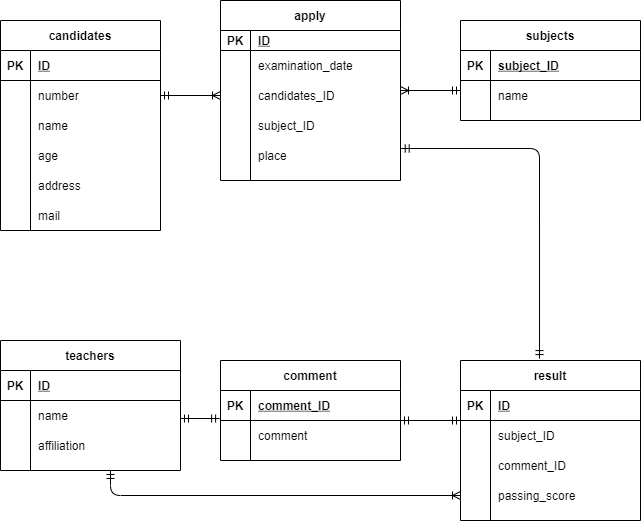

The diagram above was exported from draw.io. Its source (the exported page's mxGraphModel, read from the mxfile embedded in the PNG):
<mxGraphModel dx="509" dy="1606" grid="1" gridSize="10" guides="1" tooltips="1" connect="1" arrows="1" fold="1" page="1" pageScale="1" pageWidth="827" pageHeight="1169" math="0" shadow="0">
  <root>
    <mxCell id="0" />
    <mxCell id="1" parent="0" />
    <mxCell id="2" value="candidates" style="shape=table;startSize=30;container=1;collapsible=1;childLayout=tableLayout;fixedRows=1;rowLines=0;fontStyle=1;align=center;resizeLast=1;" parent="1" vertex="1">
      <mxGeometry x="40" y="-1120" width="160" height="210" as="geometry" />
    </mxCell>
    <mxCell id="3" value="" style="shape=partialRectangle;collapsible=0;dropTarget=0;pointerEvents=0;fillColor=none;top=0;left=0;bottom=1;right=0;points=[[0,0.5],[1,0.5]];portConstraint=eastwest;" parent="2" vertex="1">
      <mxGeometry y="30" width="160" height="30" as="geometry" />
    </mxCell>
    <mxCell id="4" value="PK" style="shape=partialRectangle;connectable=0;fillColor=none;top=0;left=0;bottom=0;right=0;fontStyle=1;overflow=hidden;" parent="3" vertex="1">
      <mxGeometry width="30" height="30" as="geometry" />
    </mxCell>
    <mxCell id="5" value="ID" style="shape=partialRectangle;connectable=0;fillColor=none;top=0;left=0;bottom=0;right=0;align=left;spacingLeft=6;fontStyle=5;overflow=hidden;" parent="3" vertex="1">
      <mxGeometry x="30" width="130" height="30" as="geometry" />
    </mxCell>
    <mxCell id="6" value="" style="shape=partialRectangle;collapsible=0;dropTarget=0;pointerEvents=0;fillColor=none;top=0;left=0;bottom=0;right=0;points=[[0,0.5],[1,0.5]];portConstraint=eastwest;" parent="2" vertex="1">
      <mxGeometry y="60" width="160" height="30" as="geometry" />
    </mxCell>
    <mxCell id="7" value="" style="shape=partialRectangle;connectable=0;fillColor=none;top=0;left=0;bottom=0;right=0;editable=1;overflow=hidden;" parent="6" vertex="1">
      <mxGeometry width="30" height="30" as="geometry" />
    </mxCell>
    <mxCell id="8" value="number" style="shape=partialRectangle;connectable=0;fillColor=none;top=0;left=0;bottom=0;right=0;align=left;spacingLeft=6;overflow=hidden;" parent="6" vertex="1">
      <mxGeometry x="30" width="130" height="30" as="geometry" />
    </mxCell>
    <mxCell id="9" value="" style="shape=partialRectangle;collapsible=0;dropTarget=0;pointerEvents=0;fillColor=none;top=0;left=0;bottom=0;right=0;points=[[0,0.5],[1,0.5]];portConstraint=eastwest;" parent="2" vertex="1">
      <mxGeometry y="90" width="160" height="30" as="geometry" />
    </mxCell>
    <mxCell id="10" value="" style="shape=partialRectangle;connectable=0;fillColor=none;top=0;left=0;bottom=0;right=0;editable=1;overflow=hidden;" parent="9" vertex="1">
      <mxGeometry width="30" height="30" as="geometry" />
    </mxCell>
    <mxCell id="11" value="name" style="shape=partialRectangle;connectable=0;fillColor=none;top=0;left=0;bottom=0;right=0;align=left;spacingLeft=6;overflow=hidden;" parent="9" vertex="1">
      <mxGeometry x="30" width="130" height="30" as="geometry" />
    </mxCell>
    <mxCell id="12" value="" style="shape=partialRectangle;collapsible=0;dropTarget=0;pointerEvents=0;fillColor=none;top=0;left=0;bottom=0;right=0;points=[[0,0.5],[1,0.5]];portConstraint=eastwest;" parent="2" vertex="1">
      <mxGeometry y="120" width="160" height="30" as="geometry" />
    </mxCell>
    <mxCell id="13" value="" style="shape=partialRectangle;connectable=0;fillColor=none;top=0;left=0;bottom=0;right=0;editable=1;overflow=hidden;" parent="12" vertex="1">
      <mxGeometry width="30" height="30" as="geometry" />
    </mxCell>
    <mxCell id="14" value="age" style="shape=partialRectangle;connectable=0;fillColor=none;top=0;left=0;bottom=0;right=0;align=left;spacingLeft=6;overflow=hidden;" parent="12" vertex="1">
      <mxGeometry x="30" width="130" height="30" as="geometry" />
    </mxCell>
    <mxCell id="15" style="shape=partialRectangle;collapsible=0;dropTarget=0;pointerEvents=0;fillColor=none;top=0;left=0;bottom=0;right=0;points=[[0,0.5],[1,0.5]];portConstraint=eastwest;" parent="2" vertex="1">
      <mxGeometry y="150" width="160" height="30" as="geometry" />
    </mxCell>
    <mxCell id="16" style="shape=partialRectangle;connectable=0;fillColor=none;top=0;left=0;bottom=0;right=0;editable=1;overflow=hidden;" parent="15" vertex="1">
      <mxGeometry width="30" height="30" as="geometry" />
    </mxCell>
    <mxCell id="17" value="address" style="shape=partialRectangle;connectable=0;fillColor=none;top=0;left=0;bottom=0;right=0;align=left;spacingLeft=6;overflow=hidden;" parent="15" vertex="1">
      <mxGeometry x="30" width="130" height="30" as="geometry" />
    </mxCell>
    <mxCell id="18" style="shape=partialRectangle;collapsible=0;dropTarget=0;pointerEvents=0;fillColor=none;top=0;left=0;bottom=0;right=0;points=[[0,0.5],[1,0.5]];portConstraint=eastwest;" parent="2" vertex="1">
      <mxGeometry y="180" width="160" height="30" as="geometry" />
    </mxCell>
    <mxCell id="19" style="shape=partialRectangle;connectable=0;fillColor=none;top=0;left=0;bottom=0;right=0;editable=1;overflow=hidden;" parent="18" vertex="1">
      <mxGeometry width="30" height="30" as="geometry" />
    </mxCell>
    <mxCell id="20" value="mail" style="shape=partialRectangle;connectable=0;fillColor=none;top=0;left=0;bottom=0;right=0;align=left;spacingLeft=6;overflow=hidden;" parent="18" vertex="1">
      <mxGeometry x="30" width="130" height="30" as="geometry" />
    </mxCell>
    <mxCell id="21" value="subjects" style="shape=table;startSize=30;container=1;collapsible=1;childLayout=tableLayout;fixedRows=1;rowLines=0;fontStyle=1;align=center;resizeLast=1;" parent="1" vertex="1">
      <mxGeometry x="500" y="-1120" width="180" height="100" as="geometry" />
    </mxCell>
    <mxCell id="22" value="" style="shape=partialRectangle;collapsible=0;dropTarget=0;pointerEvents=0;fillColor=none;top=0;left=0;bottom=1;right=0;points=[[0,0.5],[1,0.5]];portConstraint=eastwest;" parent="21" vertex="1">
      <mxGeometry y="30" width="180" height="30" as="geometry" />
    </mxCell>
    <mxCell id="23" value="PK" style="shape=partialRectangle;connectable=0;fillColor=none;top=0;left=0;bottom=0;right=0;fontStyle=1;overflow=hidden;" parent="22" vertex="1">
      <mxGeometry width="30" height="30" as="geometry" />
    </mxCell>
    <mxCell id="24" value="subject_ID" style="shape=partialRectangle;connectable=0;fillColor=none;top=0;left=0;bottom=0;right=0;align=left;spacingLeft=6;fontStyle=5;overflow=hidden;" parent="22" vertex="1">
      <mxGeometry x="30" width="150" height="30" as="geometry" />
    </mxCell>
    <mxCell id="25" value="" style="shape=partialRectangle;collapsible=0;dropTarget=0;pointerEvents=0;fillColor=none;top=0;left=0;bottom=0;right=0;points=[[0,0.5],[1,0.5]];portConstraint=eastwest;" parent="21" vertex="1">
      <mxGeometry y="60" width="180" height="30" as="geometry" />
    </mxCell>
    <mxCell id="26" value="" style="shape=partialRectangle;connectable=0;fillColor=none;top=0;left=0;bottom=0;right=0;editable=1;overflow=hidden;" parent="25" vertex="1">
      <mxGeometry width="30" height="30" as="geometry" />
    </mxCell>
    <mxCell id="27" value="name" style="shape=partialRectangle;connectable=0;fillColor=none;top=0;left=0;bottom=0;right=0;align=left;spacingLeft=6;overflow=hidden;" parent="25" vertex="1">
      <mxGeometry x="30" width="150" height="30" as="geometry" />
    </mxCell>
    <mxCell id="34" value="apply" style="shape=table;startSize=30;container=1;collapsible=1;childLayout=tableLayout;fixedRows=1;rowLines=0;fontStyle=1;align=center;resizeLast=1;" parent="1" vertex="1">
      <mxGeometry x="260" y="-1140" width="180" height="180" as="geometry" />
    </mxCell>
    <mxCell id="35" value="" style="shape=partialRectangle;collapsible=0;dropTarget=0;pointerEvents=0;fillColor=none;top=0;left=0;bottom=1;right=0;points=[[0,0.5],[1,0.5]];portConstraint=eastwest;" parent="34" vertex="1">
      <mxGeometry y="30" width="180" height="20" as="geometry" />
    </mxCell>
    <mxCell id="36" value="PK" style="shape=partialRectangle;connectable=0;fillColor=none;top=0;left=0;bottom=0;right=0;fontStyle=1;overflow=hidden;" parent="35" vertex="1">
      <mxGeometry width="30" height="20" as="geometry" />
    </mxCell>
    <mxCell id="37" value="ID" style="shape=partialRectangle;connectable=0;fillColor=none;top=0;left=0;bottom=0;right=0;align=left;spacingLeft=6;fontStyle=5;overflow=hidden;" parent="35" vertex="1">
      <mxGeometry x="30" width="150" height="20" as="geometry" />
    </mxCell>
    <mxCell id="38" value="" style="shape=partialRectangle;collapsible=0;dropTarget=0;pointerEvents=0;fillColor=none;top=0;left=0;bottom=0;right=0;points=[[0,0.5],[1,0.5]];portConstraint=eastwest;" parent="34" vertex="1">
      <mxGeometry y="50" width="180" height="30" as="geometry" />
    </mxCell>
    <mxCell id="39" value="" style="shape=partialRectangle;connectable=0;fillColor=none;top=0;left=0;bottom=0;right=0;editable=1;overflow=hidden;" parent="38" vertex="1">
      <mxGeometry width="30" height="30" as="geometry" />
    </mxCell>
    <mxCell id="40" value="examination_date" style="shape=partialRectangle;connectable=0;fillColor=none;top=0;left=0;bottom=0;right=0;align=left;spacingLeft=6;overflow=hidden;" parent="38" vertex="1">
      <mxGeometry x="30" width="150" height="30" as="geometry" />
    </mxCell>
    <mxCell id="116" style="shape=partialRectangle;collapsible=0;dropTarget=0;pointerEvents=0;fillColor=none;top=0;left=0;bottom=0;right=0;points=[[0,0.5],[1,0.5]];portConstraint=eastwest;" vertex="1" parent="34">
      <mxGeometry y="80" width="180" height="30" as="geometry" />
    </mxCell>
    <mxCell id="117" style="shape=partialRectangle;connectable=0;fillColor=none;top=0;left=0;bottom=0;right=0;editable=1;overflow=hidden;" vertex="1" parent="116">
      <mxGeometry width="30" height="30" as="geometry" />
    </mxCell>
    <mxCell id="118" value="candidates_ID" style="shape=partialRectangle;connectable=0;fillColor=none;top=0;left=0;bottom=0;right=0;align=left;spacingLeft=6;overflow=hidden;" vertex="1" parent="116">
      <mxGeometry x="30" width="150" height="30" as="geometry" />
    </mxCell>
    <mxCell id="119" style="shape=partialRectangle;collapsible=0;dropTarget=0;pointerEvents=0;fillColor=none;top=0;left=0;bottom=0;right=0;points=[[0,0.5],[1,0.5]];portConstraint=eastwest;" vertex="1" parent="34">
      <mxGeometry y="110" width="180" height="30" as="geometry" />
    </mxCell>
    <mxCell id="120" style="shape=partialRectangle;connectable=0;fillColor=none;top=0;left=0;bottom=0;right=0;editable=1;overflow=hidden;" vertex="1" parent="119">
      <mxGeometry width="30" height="30" as="geometry" />
    </mxCell>
    <mxCell id="121" value="subject_ID" style="shape=partialRectangle;connectable=0;fillColor=none;top=0;left=0;bottom=0;right=0;align=left;spacingLeft=6;overflow=hidden;" vertex="1" parent="119">
      <mxGeometry x="30" width="150" height="30" as="geometry" />
    </mxCell>
    <mxCell id="47" style="shape=partialRectangle;collapsible=0;dropTarget=0;pointerEvents=0;fillColor=none;top=0;left=0;bottom=0;right=0;points=[[0,0.5],[1,0.5]];portConstraint=eastwest;" parent="34" vertex="1">
      <mxGeometry y="140" width="180" height="30" as="geometry" />
    </mxCell>
    <mxCell id="48" style="shape=partialRectangle;connectable=0;fillColor=none;top=0;left=0;bottom=0;right=0;editable=1;overflow=hidden;" parent="47" vertex="1">
      <mxGeometry width="30" height="30" as="geometry" />
    </mxCell>
    <mxCell id="49" value="place" style="shape=partialRectangle;connectable=0;fillColor=none;top=0;left=0;bottom=0;right=0;align=left;spacingLeft=6;overflow=hidden;" parent="47" vertex="1">
      <mxGeometry x="30" width="150" height="30" as="geometry" />
    </mxCell>
    <mxCell id="50" value="result" style="shape=table;startSize=30;container=1;collapsible=1;childLayout=tableLayout;fixedRows=1;rowLines=0;fontStyle=1;align=center;resizeLast=1;" parent="1" vertex="1">
      <mxGeometry x="500" y="-780" width="180" height="160" as="geometry" />
    </mxCell>
    <mxCell id="51" value="" style="shape=partialRectangle;collapsible=0;dropTarget=0;pointerEvents=0;fillColor=none;top=0;left=0;bottom=1;right=0;points=[[0,0.5],[1,0.5]];portConstraint=eastwest;" parent="50" vertex="1">
      <mxGeometry y="30" width="180" height="30" as="geometry" />
    </mxCell>
    <mxCell id="52" value="PK" style="shape=partialRectangle;connectable=0;fillColor=none;top=0;left=0;bottom=0;right=0;fontStyle=1;overflow=hidden;" parent="51" vertex="1">
      <mxGeometry width="30" height="30" as="geometry" />
    </mxCell>
    <mxCell id="53" value="ID" style="shape=partialRectangle;connectable=0;fillColor=none;top=0;left=0;bottom=0;right=0;align=left;spacingLeft=6;fontStyle=5;overflow=hidden;" parent="51" vertex="1">
      <mxGeometry x="30" width="150" height="30" as="geometry" />
    </mxCell>
    <mxCell id="54" value="" style="shape=partialRectangle;collapsible=0;dropTarget=0;pointerEvents=0;fillColor=none;top=0;left=0;bottom=0;right=0;points=[[0,0.5],[1,0.5]];portConstraint=eastwest;" parent="50" vertex="1">
      <mxGeometry y="60" width="180" height="30" as="geometry" />
    </mxCell>
    <mxCell id="55" value="" style="shape=partialRectangle;connectable=0;fillColor=none;top=0;left=0;bottom=0;right=0;editable=1;overflow=hidden;" parent="54" vertex="1">
      <mxGeometry width="30" height="30" as="geometry" />
    </mxCell>
    <mxCell id="56" value="subject_ID" style="shape=partialRectangle;connectable=0;fillColor=none;top=0;left=0;bottom=0;right=0;align=left;spacingLeft=6;overflow=hidden;" parent="54" vertex="1">
      <mxGeometry x="30" width="150" height="30" as="geometry" />
    </mxCell>
    <mxCell id="57" value="" style="shape=partialRectangle;collapsible=0;dropTarget=0;pointerEvents=0;fillColor=none;top=0;left=0;bottom=0;right=0;points=[[0,0.5],[1,0.5]];portConstraint=eastwest;" parent="50" vertex="1">
      <mxGeometry y="90" width="180" height="30" as="geometry" />
    </mxCell>
    <mxCell id="58" value="" style="shape=partialRectangle;connectable=0;fillColor=none;top=0;left=0;bottom=0;right=0;editable=1;overflow=hidden;" parent="57" vertex="1">
      <mxGeometry width="30" height="30" as="geometry" />
    </mxCell>
    <mxCell id="59" value="comment_ID" style="shape=partialRectangle;connectable=0;fillColor=none;top=0;left=0;bottom=0;right=0;align=left;spacingLeft=6;overflow=hidden;" parent="57" vertex="1">
      <mxGeometry x="30" width="150" height="30" as="geometry" />
    </mxCell>
    <mxCell id="60" value="" style="shape=partialRectangle;collapsible=0;dropTarget=0;pointerEvents=0;fillColor=none;top=0;left=0;bottom=0;right=0;points=[[0,0.5],[1,0.5]];portConstraint=eastwest;" parent="50" vertex="1">
      <mxGeometry y="120" width="180" height="30" as="geometry" />
    </mxCell>
    <mxCell id="61" value="" style="shape=partialRectangle;connectable=0;fillColor=none;top=0;left=0;bottom=0;right=0;editable=1;overflow=hidden;" parent="60" vertex="1">
      <mxGeometry width="30" height="30" as="geometry" />
    </mxCell>
    <mxCell id="62" value="passing_score" style="shape=partialRectangle;connectable=0;fillColor=none;top=0;left=0;bottom=0;right=0;align=left;spacingLeft=6;overflow=hidden;" parent="60" vertex="1">
      <mxGeometry x="30" width="150" height="30" as="geometry" />
    </mxCell>
    <mxCell id="63" value="comment" style="shape=table;startSize=30;container=1;collapsible=1;childLayout=tableLayout;fixedRows=1;rowLines=0;fontStyle=1;align=center;resizeLast=1;" parent="1" vertex="1">
      <mxGeometry x="260" y="-780" width="180" height="100" as="geometry" />
    </mxCell>
    <mxCell id="64" value="" style="shape=partialRectangle;collapsible=0;dropTarget=0;pointerEvents=0;fillColor=none;top=0;left=0;bottom=1;right=0;points=[[0,0.5],[1,0.5]];portConstraint=eastwest;" parent="63" vertex="1">
      <mxGeometry y="30" width="180" height="30" as="geometry" />
    </mxCell>
    <mxCell id="65" value="PK" style="shape=partialRectangle;connectable=0;fillColor=none;top=0;left=0;bottom=0;right=0;fontStyle=1;overflow=hidden;" parent="64" vertex="1">
      <mxGeometry width="30" height="30" as="geometry" />
    </mxCell>
    <mxCell id="66" value="comment_ID" style="shape=partialRectangle;connectable=0;fillColor=none;top=0;left=0;bottom=0;right=0;align=left;spacingLeft=6;fontStyle=5;overflow=hidden;" parent="64" vertex="1">
      <mxGeometry x="30" width="150" height="30" as="geometry" />
    </mxCell>
    <mxCell id="67" value="" style="shape=partialRectangle;collapsible=0;dropTarget=0;pointerEvents=0;fillColor=none;top=0;left=0;bottom=0;right=0;points=[[0,0.5],[1,0.5]];portConstraint=eastwest;" parent="63" vertex="1">
      <mxGeometry y="60" width="180" height="30" as="geometry" />
    </mxCell>
    <mxCell id="68" value="" style="shape=partialRectangle;connectable=0;fillColor=none;top=0;left=0;bottom=0;right=0;editable=1;overflow=hidden;" parent="67" vertex="1">
      <mxGeometry width="30" height="30" as="geometry" />
    </mxCell>
    <mxCell id="69" value="comment" style="shape=partialRectangle;connectable=0;fillColor=none;top=0;left=0;bottom=0;right=0;align=left;spacingLeft=6;overflow=hidden;" parent="67" vertex="1">
      <mxGeometry x="30" width="150" height="30" as="geometry" />
    </mxCell>
    <mxCell id="76" value="teachers" style="shape=table;startSize=30;container=1;collapsible=1;childLayout=tableLayout;fixedRows=1;rowLines=0;fontStyle=1;align=center;resizeLast=1;" parent="1" vertex="1">
      <mxGeometry x="40" y="-800" width="180" height="130" as="geometry" />
    </mxCell>
    <mxCell id="77" value="" style="shape=partialRectangle;collapsible=0;dropTarget=0;pointerEvents=0;fillColor=none;top=0;left=0;bottom=1;right=0;points=[[0,0.5],[1,0.5]];portConstraint=eastwest;" parent="76" vertex="1">
      <mxGeometry y="30" width="180" height="30" as="geometry" />
    </mxCell>
    <mxCell id="78" value="PK" style="shape=partialRectangle;connectable=0;fillColor=none;top=0;left=0;bottom=0;right=0;fontStyle=1;overflow=hidden;" parent="77" vertex="1">
      <mxGeometry width="30" height="30" as="geometry" />
    </mxCell>
    <mxCell id="79" value="ID" style="shape=partialRectangle;connectable=0;fillColor=none;top=0;left=0;bottom=0;right=0;align=left;spacingLeft=6;fontStyle=5;overflow=hidden;" parent="77" vertex="1">
      <mxGeometry x="30" width="150" height="30" as="geometry" />
    </mxCell>
    <mxCell id="80" value="" style="shape=partialRectangle;collapsible=0;dropTarget=0;pointerEvents=0;fillColor=none;top=0;left=0;bottom=0;right=0;points=[[0,0.5],[1,0.5]];portConstraint=eastwest;" parent="76" vertex="1">
      <mxGeometry y="60" width="180" height="30" as="geometry" />
    </mxCell>
    <mxCell id="81" value="" style="shape=partialRectangle;connectable=0;fillColor=none;top=0;left=0;bottom=0;right=0;editable=1;overflow=hidden;" parent="80" vertex="1">
      <mxGeometry width="30" height="30" as="geometry" />
    </mxCell>
    <mxCell id="82" value="name" style="shape=partialRectangle;connectable=0;fillColor=none;top=0;left=0;bottom=0;right=0;align=left;spacingLeft=6;overflow=hidden;" parent="80" vertex="1">
      <mxGeometry x="30" width="150" height="30" as="geometry" />
    </mxCell>
    <mxCell id="86" value="" style="shape=partialRectangle;collapsible=0;dropTarget=0;pointerEvents=0;fillColor=none;top=0;left=0;bottom=0;right=0;points=[[0,0.5],[1,0.5]];portConstraint=eastwest;" parent="76" vertex="1">
      <mxGeometry y="90" width="180" height="30" as="geometry" />
    </mxCell>
    <mxCell id="87" value="" style="shape=partialRectangle;connectable=0;fillColor=none;top=0;left=0;bottom=0;right=0;editable=1;overflow=hidden;" parent="86" vertex="1">
      <mxGeometry width="30" height="30" as="geometry" />
    </mxCell>
    <mxCell id="88" value="affiliation" style="shape=partialRectangle;connectable=0;fillColor=none;top=0;left=0;bottom=0;right=0;align=left;spacingLeft=6;overflow=hidden;" parent="86" vertex="1">
      <mxGeometry x="30" width="150" height="30" as="geometry" />
    </mxCell>
    <mxCell id="102" value="" style="fontSize=12;html=1;endArrow=ERoneToMany;startArrow=ERmandOne;exitX=1;exitY=0.5;exitDx=0;exitDy=0;" parent="1" source="6" edge="1">
      <mxGeometry width="100" height="100" relative="1" as="geometry">
        <mxPoint x="150" y="-990" as="sourcePoint" />
        <mxPoint x="260" y="-1045" as="targetPoint" />
      </mxGeometry>
    </mxCell>
    <mxCell id="104" value="" style="fontSize=12;html=1;endArrow=ERoneToMany;startArrow=ERmandOne;" parent="1" edge="1">
      <mxGeometry width="100" height="100" relative="1" as="geometry">
        <mxPoint x="500" y="-1050" as="sourcePoint" />
        <mxPoint x="440" y="-1050" as="targetPoint" />
      </mxGeometry>
    </mxCell>
    <mxCell id="109" value="" style="fontSize=12;html=1;endArrow=ERmandOne;startArrow=ERmandOne;" parent="1" edge="1">
      <mxGeometry width="100" height="100" relative="1" as="geometry">
        <mxPoint x="440" y="-720" as="sourcePoint" />
        <mxPoint x="500" y="-720" as="targetPoint" />
      </mxGeometry>
    </mxCell>
    <mxCell id="110" value="" style="fontSize=12;html=1;endArrow=ERmandOne;startArrow=ERmandOne;entryX=-0.005;entryY=-0.066;entryDx=0;entryDy=0;entryPerimeter=0;" parent="1" target="67" edge="1">
      <mxGeometry width="100" height="100" relative="1" as="geometry">
        <mxPoint x="220" y="-722" as="sourcePoint" />
        <mxPoint x="400" y="-740" as="targetPoint" />
      </mxGeometry>
    </mxCell>
    <mxCell id="115" value="" style="fontSize=12;html=1;endArrow=ERoneToMany;startArrow=ERmandOne;entryX=0;entryY=0.5;entryDx=0;entryDy=0;" edge="1" parent="1" target="60">
      <mxGeometry width="100" height="100" relative="1" as="geometry">
        <mxPoint x="150" y="-670" as="sourcePoint" />
        <mxPoint x="320" y="-660" as="targetPoint" />
        <Array as="points">
          <mxPoint x="150" y="-645" />
        </Array>
      </mxGeometry>
    </mxCell>
    <mxCell id="122" value="" style="fontSize=12;html=1;endArrow=ERmandOne;startArrow=ERmandOne;entryX=0.439;entryY=-0.012;entryDx=0;entryDy=0;entryPerimeter=0;exitX=1.004;exitY=0.267;exitDx=0;exitDy=0;exitPerimeter=0;" edge="1" parent="1" source="47" target="50">
      <mxGeometry width="100" height="100" relative="1" as="geometry">
        <mxPoint x="310" y="-890" as="sourcePoint" />
        <mxPoint x="410" y="-990" as="targetPoint" />
        <Array as="points">
          <mxPoint x="579" y="-992" />
        </Array>
      </mxGeometry>
    </mxCell>
  </root>
</mxGraphModel>